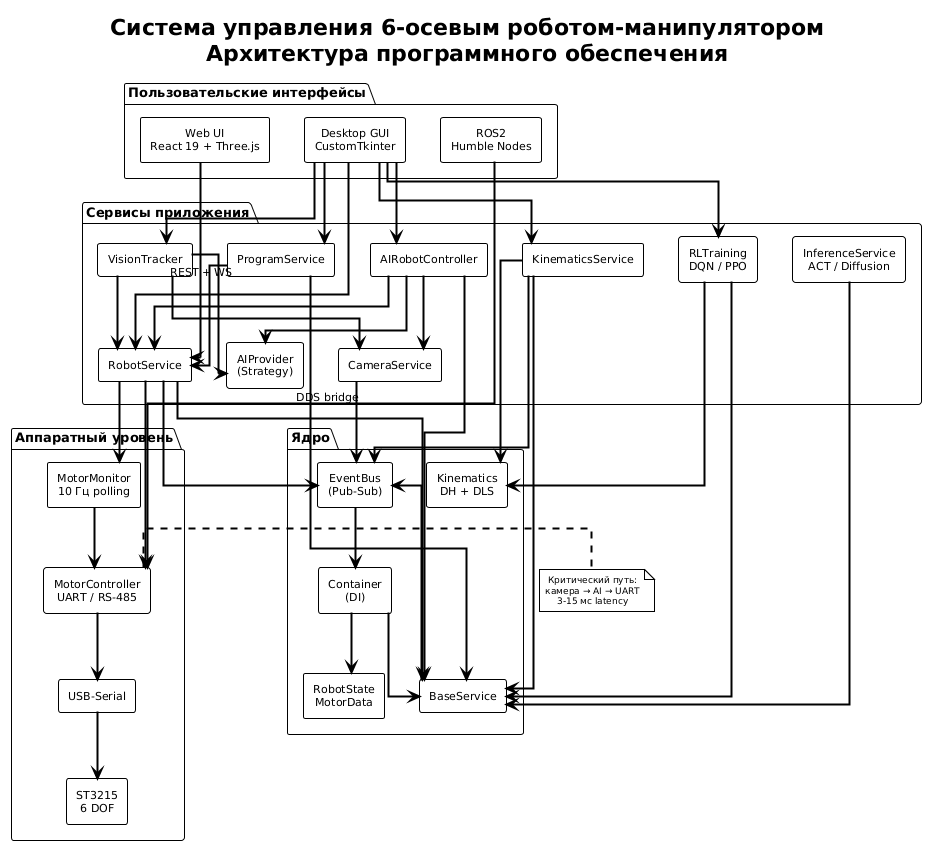

The diagram above was rendered by PlantUML. Its source (embedded in the PNG):
@startuml
!theme plain
skinparam backgroundColor #FFFFFF
skinparam componentStyle rectangle
skinparam shadowing false
skinparam defaultFontName Helvetica
skinparam defaultFontSize 11
skinparam packageBorderColor #000000
skinparam packageFontColor #000000
skinparam packageFontSize 13
skinparam rectangleBorderColor #000000
skinparam rectangleFontColor #000000
skinparam arrowColor #000000
skinparam arrowThickness 2
skinparam noteFontSize 9
skinparam noteBorderColor #000000
skinparam noteFontColor #000000
skinparam defaultTextAlignment center
skinparam linetype ortho

title "Система управления 6-осевым роботом-манипулятором\nАрхитектура программного обеспечения"

' === User Interfaces ===
package "Пользовательские интерфейсы" as UI {
  rectangle "Desktop GUI\nCustomTkinter" as DESKTOP
  rectangle "Web UI\nReact 19 + Three.js" as WEB
  rectangle "ROS2\nHumble Nodes" as ROS2
}

' === Application Services ===
package "Сервисы приложения" as SVC {
  rectangle "RobotService" as ROBOT
  rectangle "KinematicsService" as KIN
  rectangle "ProgramService" as PROG
  rectangle "CameraService" as CAM
  rectangle "AIProvider\n(Strategy)" as AI
  rectangle "AIRobotController" as AI_ROB
  rectangle "VisionTracker" as VIS
  rectangle "RLTraining\nDQN / PPO" as RL
  rectangle "InferenceService\nACT / Diffusion" as INF
}

' === Core ===
package "Ядро" as CORE {
  rectangle "EventBus\n(Pub-Sub)" as EVT
  rectangle "Container\n(DI)" as DI
  rectangle "BaseService" as BSVC
  rectangle "Kinematics\nDH + DLS" as FKIK
  rectangle "RobotState\nMotorData" as DATA
}

' === HW Layer ===
package "Аппаратный уровень" as HW {
  rectangle "MotorController\nUART / RS-485" as MC
  rectangle "MotorMonitor\n10 Гц polling" as MM
  rectangle "ST3215\n6 DOF" as ST
  rectangle "USB-Serial" as USB
}

' === Connections ===
DESKTOP --> ROBOT
DESKTOP --> KIN
DESKTOP --> PROG
DESKTOP --> AI_ROB
DESKTOP --> VIS
DESKTOP --> RL

WEB --> ROBOT : REST + WS
ROS2 --> MC : DDS bridge

ROBOT --> MC
ROBOT --> MM
ROBOT --> EVT
ROBOT --> BSVC

KIN --> FKIK
KIN --> EVT
KIN --> BSVC

PROG --> ROBOT
PROG --> BSVC

CAM --> EVT
AI_ROB --> AI
AI_ROB --> CAM
AI_ROB --> ROBOT
AI_ROB --> BSVC

VIS --> AI
VIS --> CAM
VIS --> ROBOT

RL --> FKIK
RL --> BSVC

INF --> BSVC

MC --> USB
USB --> ST
MM --> MC

EVT --> DI
BSVC --> EVT
DI --> BSVC
DI --> DATA

note right of MC
  Критический путь:
  камера → AI → UART
  3-15 мс latency
end note
@enduml